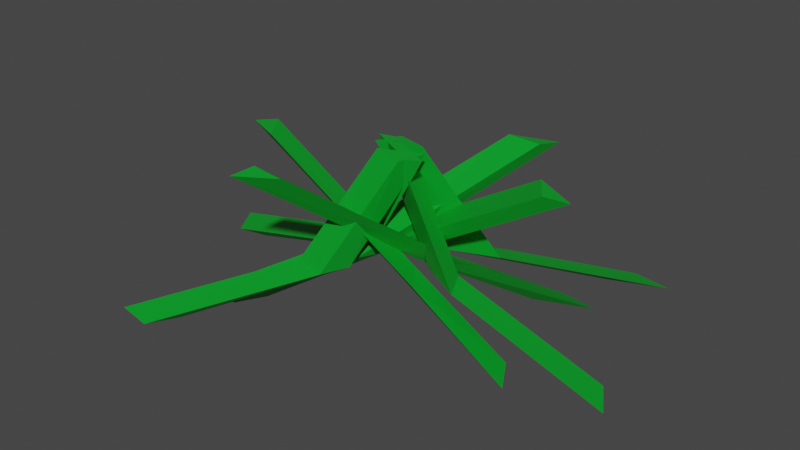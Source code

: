 # Source: tuft_green.blend  (saved by Blender 2.80.75; exported with 4.5.12 LTS)
import bpy
from mathutils import Matrix  # noqa: F401  (used for matrix-valued properties, if any)

bpy.ops.wm.read_factory_settings(use_empty=True)
scene = bpy.context.scene
scene.name = 'Scene'

# ---- collections
col_collection = bpy.data.collections.new('Collection'); scene.collection.children.link(col_collection)

# ---- materials (node trees are filled in below, after node groups)
mat_tuft = bpy.data.materials.new('tuft')
mat_tuft.use_transparent_shadow = False

# ---- material node trees
mat_tuft.use_nodes = True; mat_tuft.node_tree.nodes.clear()
_N = mat_tuft.node_tree.nodes; _L = mat_tuft.node_tree.links
n0 = _N.new('ShaderNodeOutputMaterial'); n0.name = 'Material Output'; n0.location = (300, 300)
n1 = _N.new('ShaderNodeBsdfPrincipled'); n1.name = 'Principled BSDF'; n1.location = (10, 300)
n1.distribution = 'GGX'
n1.subsurface_method = 'BURLEY'
n1.inputs[0].default_value = (0.0, 0.3672, 0.02239, 1.0)
n1.inputs[3].default_value = 1.45
n1.inputs[27].default_value = (0.0, 0.0, 0.0, 1.0)
n1.inputs[28].default_value = 1.0
_L.new(n1.outputs[0], n0.inputs[0])
n0.is_active_output = True

# ---- world
world_world = bpy.data.worlds.new('World'); scene.world = world_world
world_world.use_nodes = True; world_world.node_tree.nodes.clear()
_N = world_world.node_tree.nodes; _L = world_world.node_tree.links
n0 = _N.new('ShaderNodeOutputWorld'); n0.name = 'World Output'; n0.location = (300, 300)
n1 = _N.new('ShaderNodeBackground'); n1.name = 'Background'; n1.location = (10, 300)
n1.inputs[0].default_value = (0.05088, 0.05088, 0.05088, 1.0)
_L.new(n1.outputs[0], n0.inputs[0])
n0.is_active_output = True
world_world.color = (0.05088, 0.05088, 0.05088)
world_world.use_sun_shadow = False
world_world.sun_shadow_jitter_overblur = 0.0

# ---- meshes
me_cylinder_021 = bpy.data.meshes.new('Cylinder.021')
me_cylinder_021.from_pydata([(-0.2418, 0.08863, -0.09829), (0.1886, 0.05801, 0.1244), (-0.1639, 0.04769, -0.09829), (0.2524, 0.02769, 0.1203), (-0.2123, 0.03835, -0.09829), (0.2194, 0.01309, 0.1258), (-0.07263, 0.05917, -0.0289), (-0.001257, 0.02528, -0.03056), (-0.03803, 0.01247, -0.02846), (-0.3665, 0.05248, -0.09829), (-0.00649, 0.01337, 0.1368), (-0.2886, 0.01155, -0.09829), (0.05263, -0.01806, 0.1371), (-0.337, 0.00221, -0.09829), (0.01353, -0.0321, 0.1351), (-0.1163, 0.0327, -0.0338), (-0.05021, -0.002434, -0.03367), (-0.09279, -0.01462, -0.03438), (0.231, 0.1523, -0.09829), (-0.07021, -0.1566, 0.1244), (0.1495, 0.1193, -0.09829), (-0.1346, -0.1858, 0.1203), (0.1735, 0.1622, -0.09829), (-0.1244, -0.1512, 0.1258), (0.09928, 0.04211, -0.0289), (0.02733, 0.00948, -0.03056), (0.04128, 0.04583, -0.02846), (0.2839, 0.2709, -0.09829), (0.02161, 0.02117, 0.1368), (0.2023, 0.2378, -0.09829), (-0.04056, -0.003702, 0.1371), (0.2264, 0.2808, -0.09829), (-0.02604, 0.03523, 0.1351), (0.1073, 0.09256, -0.0338), (0.03776, 0.06476, -0.03367), (0.05594, 0.1052, -0.03438), (0.2418, -0.08863, -0.09829), (-0.1886, -0.058, 0.1244), (0.1639, -0.0477, -0.09829), (-0.2524, -0.02769, 0.1203), (0.2123, -0.03835, -0.09829), (-0.2194, -0.01309, 0.1258), (0.07263, -0.05917, -0.0289), (0.001257, -0.02528, -0.03056), (0.03803, -0.01247, -0.02846), (0.3665, -0.05248, -0.09829), (0.00649, -0.01337, 0.1368), (0.2886, -0.01155, -0.09829), (-0.05263, 0.01806, 0.1371), (0.337, -0.002211, -0.09829), (-0.01353, 0.0321, 0.1351), (0.1163, -0.0327, -0.0338), (0.05021, 0.002433, -0.03367), (0.0928, 0.01462, -0.03438), (-0.231, -0.1523, -0.09829), (0.07021, 0.1566, 0.1244), (-0.1495, -0.1193, -0.09829), (0.1346, 0.1858, 0.1203), (-0.1735, -0.1622, -0.09829), (0.1244, 0.1512, 0.1258), (-0.09928, -0.04211, -0.0289), (-0.02733, -0.00948, -0.03056), (-0.04128, -0.04583, -0.02846), (-0.2839, -0.2709, -0.09829), (-0.02161, -0.02117, 0.1368), (-0.2023, -0.2378, -0.09829), (0.04056, 0.003702, 0.1371), (-0.2264, -0.2808, -0.09829), (0.02604, -0.03523, 0.1351), (-0.1073, -0.09256, -0.0338), (-0.03776, -0.06476, -0.03367), (-0.05594, -0.1052, -0.03438)], [], [(6, 1, 3, 7), (7, 3, 5, 8), (3, 1, 5), (8, 5, 1, 6), (0, 2, 4), (4, 8, 6, 0), (2, 7, 8, 4), (0, 6, 7, 2), (15, 10, 12, 16), (16, 12, 14, 17), (12, 10, 14), (17, 14, 10, 15), (9, 11, 13), (13, 17, 15, 9), (11, 16, 17, 13), (9, 15, 16, 11), (24, 19, 21, 25), (25, 21, 23, 26), (21, 19, 23), (26, 23, 19, 24), (18, 20, 22), (22, 26, 24, 18), (20, 25, 26, 22), (18, 24, 25, 20), (33, 28, 30, 34), (34, 30, 32, 35), (30, 28, 32), (35, 32, 28, 33), (27, 29, 31), (31, 35, 33, 27), (29, 34, 35, 31), (27, 33, 34, 29), (42, 37, 39, 43), (43, 39, 41, 44), (39, 37, 41), (44, 41, 37, 42), (36, 38, 40), (40, 44, 42, 36), (38, 43, 44, 40), (36, 42, 43, 38), (51, 46, 48, 52), (52, 48, 50, 53), (48, 46, 50), (53, 50, 46, 51), (45, 47, 49), (49, 53, 51, 45), (47, 52, 53, 49), (45, 51, 52, 47), (60, 55, 57, 61), (61, 57, 59, 62), (57, 55, 59), (62, 59, 55, 60), (54, 56, 58), (58, 62, 60, 54), (56, 61, 62, 58), (54, 60, 61, 56), (69, 64, 66, 70), (70, 66, 68, 71), (66, 64, 68), (71, 68, 64, 69), (63, 65, 67), (67, 71, 69, 63), (65, 70, 71, 67), (63, 69, 70, 65)])
_uv = me_cylinder_021.uv_layers.new(name='UVMap')
_uv.uv.foreach_set('vector', [1.0, 0.8074, 1.0, 1.0, 0.6667, 1.0, 0.6667, 0.8074, 0.6667, 0.8074, 0.6667, 1.0, 0.3333, 1.0, 0.3333, 0.8074, 0.4578, 0.13, 0.25, 0.49, 0.04215, 0.13, 0.3333, 0.8074, 0.3333, 1.0, -5.96e-08, 1.0, -5.96e-08, 0.8074, 0.75, 0.49, 0.9578, 0.13, 0.5422, 0.13, 0.3333, 0.5, 0.3333, 0.8074, -5.96e-08, 0.8074, -5.96e-08, 0.5, 0.6667, 0.5, 0.6667, 0.8074, 0.3333, 0.8074, 0.3333, 0.5, 1.0, 0.5, 1.0, 0.8074, 0.6667, 0.8074, 0.6667, 0.5, 1.0, 0.8074, 1.0, 1.0, 0.6667, 1.0, 0.6667, 0.8074, 0.6667, 0.8074, 0.6667, 1.0, 0.3333, 1.0, 0.3333, 0.8074, 0.4578, 0.13, 0.25, 0.49, 0.04215, 0.13, 0.3333, 0.8074, 0.3333, 1.0, -5.96e-08, 1.0, -5.96e-08, 0.8074, 0.75, 0.49, 0.9578, 0.13, 0.5422, 0.13, 0.3333, 0.5, 0.3333, 0.8074, -5.96e-08, 0.8074, -5.96e-08, 0.5, 0.6667, 0.5, 0.6667, 0.8074, 0.3333, 0.8074, 0.3333, 0.5, 1.0, 0.5, 1.0, 0.8074, 0.6667, 0.8074, 0.6667, 0.5, 1.0, 0.8074, 1.0, 1.0, 0.6667, 1.0, 0.6667, 0.8074, 0.6667, 0.8074, 0.6667, 1.0, 0.3333, 1.0, 0.3333, 0.8074, 0.4578, 0.13, 0.25, 0.49, 0.04215, 0.13, 0.3333, 0.8074, 0.3333, 1.0, -5.96e-08, 1.0, -5.96e-08, 0.8074, 0.75, 0.49, 0.9578, 0.13, 0.5422, 0.13, 0.3333, 0.5, 0.3333, 0.8074, -5.96e-08, 0.8074, -5.96e-08, 0.5, 0.6667, 0.5, 0.6667, 0.8074, 0.3333, 0.8074, 0.3333, 0.5, 1.0, 0.5, 1.0, 0.8074, 0.6667, 0.8074, 0.6667, 0.5, 1.0, 0.8074, 1.0, 1.0, 0.6667, 1.0, 0.6667, 0.8074, 0.6667, 0.8074, 0.6667, 1.0, 0.3333, 1.0, 0.3333, 0.8074, 0.4578, 0.13, 0.25, 0.49, 0.04215, 0.13, 0.3333, 0.8074, 0.3333, 1.0, -5.96e-08, 1.0, -5.96e-08, 0.8074, 0.75, 0.49, 0.9578, 0.13, 0.5422, 0.13, 0.3333, 0.5, 0.3333, 0.8074, -5.96e-08, 0.8074, -5.96e-08, 0.5, 0.6667, 0.5, 0.6667, 0.8074, 0.3333, 0.8074, 0.3333, 0.5, 1.0, 0.5, 1.0, 0.8074, 0.6667, 0.8074, 0.6667, 0.5, 1.0, 0.8074, 1.0, 1.0, 0.6667, 1.0, 0.6667, 0.8074, 0.6667, 0.8074, 0.6667, 1.0, 0.3333, 1.0, 0.3333, 0.8074, 0.4578, 0.13, 0.25, 0.49, 0.04215, 0.13, 0.3333, 0.8074, 0.3333, 1.0, -5.96e-08, 1.0, -5.96e-08, 0.8074, 0.75, 0.49, 0.9578, 0.13, 0.5422, 0.13, 0.3333, 0.5, 0.3333, 0.8074, -5.96e-08, 0.8074, -5.96e-08, 0.5, 0.6667, 0.5, 0.6667, 0.8074, 0.3333, 0.8074, 0.3333, 0.5, 1.0, 0.5, 1.0, 0.8074, 0.6667, 0.8074, 0.6667, 0.5, 1.0, 0.8074, 1.0, 1.0, 0.6667, 1.0, 0.6667, 0.8074, 0.6667, 0.8074, 0.6667, 1.0, 0.3333, 1.0, 0.3333, 0.8074, 0.4578, 0.13, 0.25, 0.49, 0.04215, 0.13, 0.3333, 0.8074, 0.3333, 1.0, -5.96e-08, 1.0, -5.96e-08, 0.8074, 0.75, 0.49, 0.9578, 0.13, 0.5422, 0.13, 0.3333, 0.5, 0.3333, 0.8074, -5.96e-08, 0.8074, -5.96e-08, 0.5, 0.6667, 0.5, 0.6667, 0.8074, 0.3333, 0.8074, 0.3333, 0.5, 1.0, 0.5, 1.0, 0.8074, 0.6667, 0.8074, 0.6667, 0.5, 1.0, 0.8074, 1.0, 1.0, 0.6667, 1.0, 0.6667, 0.8074, 0.6667, 0.8074, 0.6667, 1.0, 0.3333, 1.0, 0.3333, 0.8074, 0.4578, 0.13, 0.25, 0.49, 0.04215, 0.13, 0.3333, 0.8074, 0.3333, 1.0, -5.96e-08, 1.0, -5.96e-08, 0.8074, 0.75, 0.49, 0.9578, 0.13, 0.5422, 0.13, 0.3333, 0.5, 0.3333, 0.8074, -5.96e-08, 0.8074, -5.96e-08, 0.5, 0.6667, 0.5, 0.6667, 0.8074, 0.3333, 0.8074, 0.3333, 0.5, 1.0, 0.5, 1.0, 0.8074, 0.6667, 0.8074, 0.6667, 0.5, 1.0, 0.8074, 1.0, 1.0, 0.6667, 1.0, 0.6667, 0.8074, 0.6667, 0.8074, 0.6667, 1.0, 0.3333, 1.0, 0.3333, 0.8074, 0.4578, 0.13, 0.25, 0.49, 0.04215, 0.13, 0.3333, 0.8074, 0.3333, 1.0, -5.96e-08, 1.0, -5.96e-08, 0.8074, 0.75, 0.49, 0.9578, 0.13, 0.5422, 0.13, 0.3333, 0.5, 0.3333, 0.8074, -5.96e-08, 0.8074, -5.96e-08, 0.5, 0.6667, 0.5, 0.6667, 0.8074, 0.3333, 0.8074, 0.3333, 0.5, 1.0, 0.5, 1.0, 0.8074, 0.6667, 0.8074, 0.6667, 0.5])
me_cylinder_021.materials.append(mat_tuft)
me_cylinder_021.use_remesh_preserve_volume = False
me_cylinder_021.use_remesh_preserve_attributes = False
me_cylinder_021.use_mirror_vertex_groups = False
me_cylinder_021.update()

# ---- objects
ob_tuft = bpy.data.objects.new('tuft', me_cylinder_021)

# ---- transforms, parenting, visibility, modifiers, constraints
ob_tuft.location = (0.0, 0.0, 0.1151)
ob_tuft.lineart.crease_threshold = 0.0

# ---- collection membership
col_collection.objects.link(ob_tuft)

# ---- scene / render settings (as saved in the file)
scene.frame_start = 1; scene.frame_end = 250; scene.frame_set(1)
scene.render.engine = 'BLENDER_EEVEE_NEXT'
scene.cycles.use_denoising = False
scene.cycles.samples = 128
scene.cycles.sampling_pattern = 'TABULATED_SOBOL'
scene.cycles.use_adaptive_sampling = False
scene.cycles.use_light_tree = False
scene.view_settings.view_transform = 'Filmic'
bpy.context.view_layer.update()

# ---- added for rendering (the .blend has no active camera and no usable light): camera, sun
cam_auto = bpy.data.cameras.new('AutoCamera')
cam_auto.lens = 50.0
cam_auto.sensor_width = 36.0
cam_auto.clip_end = 1000.0
ob_auto_camera = bpy.data.objects.new('AutoCamera', cam_auto)
scene.collection.objects.link(ob_auto_camera)
ob_auto_camera.location = (0.881643, -1.05797, 0.839832)
ob_auto_camera.rotation_euler = (1.09748, -7.21219e-08, 0.694738)
scene.camera = ob_auto_camera
light_auto_sun = bpy.data.lights.new('AutoSun', 'SUN')
light_auto_sun.energy = 3.0
light_auto_sun.angle = 0.0523599
ob_auto_sun = bpy.data.objects.new('AutoSun', light_auto_sun)
scene.collection.objects.link(ob_auto_sun)
ob_auto_sun.rotation_euler = (0.872665, 0.174533, 0.523599)
bpy.context.view_layer.update()
